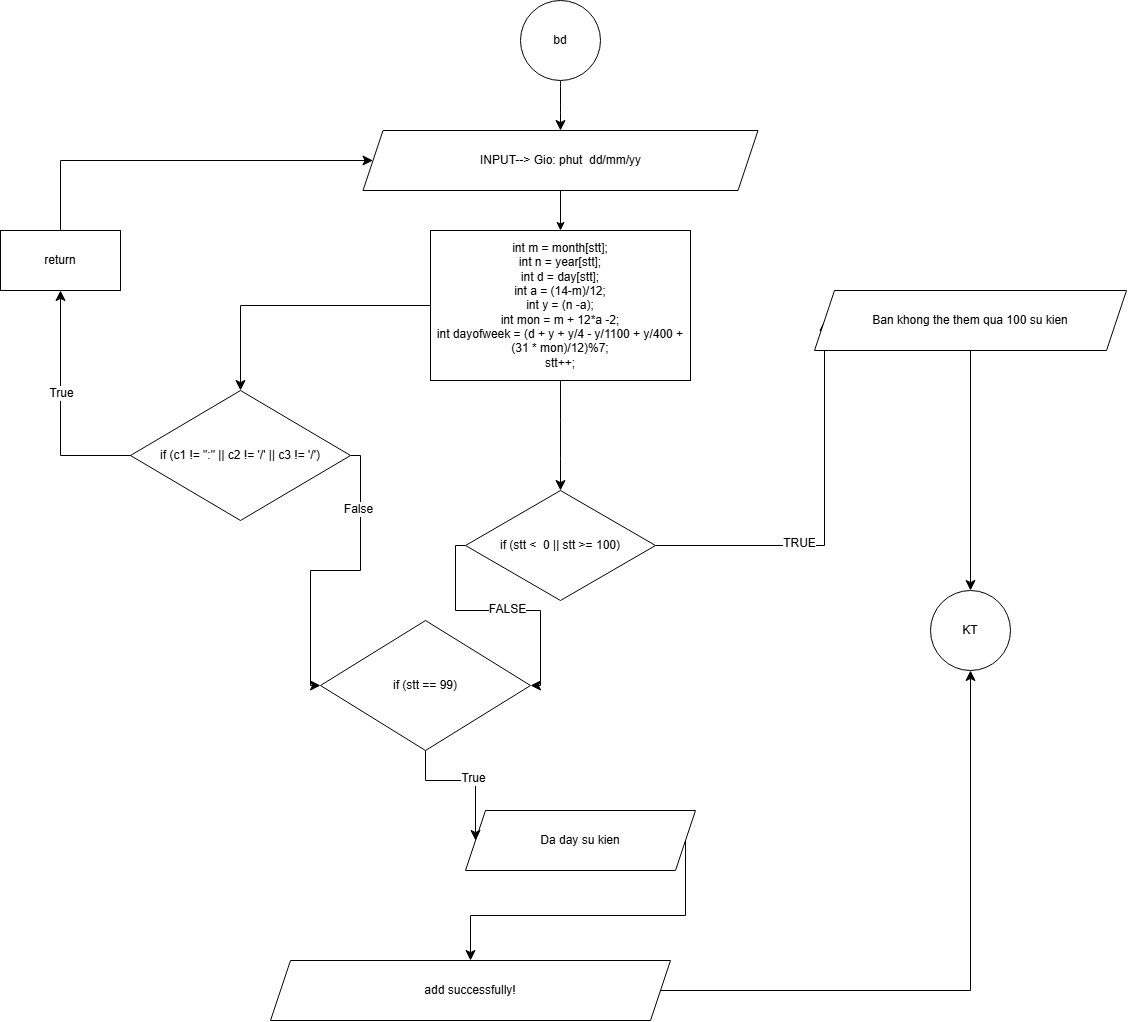

The diagram above was exported from draw.io. Its source (the exported page's mxGraphModel, read from the mxfile embedded in the PNG):
<mxGraphModel dx="2080" dy="1939" grid="1" gridSize="10" guides="1" tooltips="1" connect="1" arrows="1" fold="1" page="1" pageScale="1" pageWidth="850" pageHeight="1100" math="0" shadow="0">
  <root>
    <mxCell id="0" />
    <mxCell id="1" parent="0" />
    <mxCell id="6ZyzWZVYLtr2rOwKFtJ3-10" edge="1" parent="1" source="DeoAufAuCK1qIL6oFg_m-1" style="edgeStyle=none;curved=1;rounded=0;orthogonalLoop=1;jettySize=auto;html=1;fontSize=12;startSize=8;endSize=8;" target="DeoAufAuCK1qIL6oFg_m-4" value="">
      <mxGeometry relative="1" as="geometry" />
    </mxCell>
    <mxCell id="DeoAufAuCK1qIL6oFg_m-1" parent="1" style="ellipse;whiteSpace=wrap;html=1;aspect=fixed;" value="bd" vertex="1">
      <mxGeometry height="80" width="80" x="400" y="-20" as="geometry" />
    </mxCell>
    <mxCell id="DeoAufAuCK1qIL6oFg_m-6" edge="1" parent="1" source="DeoAufAuCK1qIL6oFg_m-4" style="edgeStyle=orthogonalEdgeStyle;rounded=0;orthogonalLoop=1;jettySize=auto;html=1;" target="DeoAufAuCK1qIL6oFg_m-5" value="">
      <mxGeometry relative="1" as="geometry" />
    </mxCell>
    <mxCell id="DeoAufAuCK1qIL6oFg_m-4" parent="1" style="shape=parallelogram;perimeter=parallelogramPerimeter;whiteSpace=wrap;html=1;fixedSize=1;" value="INPUT--&amp;gt; Gio: phut&amp;nbsp; dd/mm/yy" vertex="1">
      <mxGeometry height="60" width="395" x="242.5" y="110" as="geometry" />
    </mxCell>
    <mxCell id="DeoAufAuCK1qIL6oFg_m-5" parent="1" style="rounded=0;whiteSpace=wrap;html=1;" value="int m = month[stt];&lt;div&gt;int n = year[stt];&lt;/div&gt;&lt;div&gt;int d = day[stt];&lt;/div&gt;&lt;div&gt;int a = (14-m)/12;&lt;/div&gt;&lt;div&gt;int y = (n -a);&lt;/div&gt;&lt;div&gt;int mon = m + 12*a -2;&lt;/div&gt;&lt;div&gt;int dayofweek = (d + y + y/4 - y/1100 + y/400 + (31 * mon)/12)%7;&lt;/div&gt;&lt;div&gt;stt++;&lt;/div&gt;" vertex="1">
      <mxGeometry height="150" width="260" x="310" y="210" as="geometry" />
    </mxCell>
    <mxCell id="DeoAufAuCK1qIL6oFg_m-7" parent="1" style="shape=parallelogram;perimeter=parallelogramPerimeter;whiteSpace=wrap;html=1;fixedSize=1;" value="add successfully!" vertex="1">
      <mxGeometry height="60" width="400" x="150" y="940" as="geometry" />
    </mxCell>
    <mxCell id="6ZyzWZVYLtr2rOwKFtJ3-3" parent="1" style="rhombus;whiteSpace=wrap;html=1;" value="if (stt &amp;lt;&amp;nbsp; 0 || stt &amp;gt;= 100)" vertex="1">
      <mxGeometry height="110" width="190" x="345" y="470" as="geometry" />
    </mxCell>
    <mxCell id="6ZyzWZVYLtr2rOwKFtJ3-4" parent="1" style="ellipse;whiteSpace=wrap;html=1;aspect=fixed;" value="KT" vertex="1">
      <mxGeometry height="80" width="80" x="810" y="570" as="geometry" />
    </mxCell>
    <mxCell id="6ZyzWZVYLtr2rOwKFtJ3-5" edge="1" parent="1" source="6ZyzWZVYLtr2rOwKFtJ3-3" style="endArrow=classic;html=1;rounded=0;fontSize=12;startSize=8;endSize=8;exitX=1;exitY=0.5;exitDx=0;exitDy=0;entryX=0;entryY=0.5;entryDx=0;entryDy=0;edgeStyle=orthogonalEdgeStyle;" target="6ZyzWZVYLtr2rOwKFtJ3-16" value="">
      <mxGeometry height="50" relative="1" width="50" as="geometry">
        <mxPoint x="610" y="500" as="sourcePoint" />
        <mxPoint x="640" y="520" as="targetPoint" />
      </mxGeometry>
    </mxCell>
    <mxCell id="6ZyzWZVYLtr2rOwKFtJ3-6" connectable="0" parent="6ZyzWZVYLtr2rOwKFtJ3-5" style="edgeLabel;html=1;align=center;verticalAlign=middle;resizable=0;points=[];fontSize=12;" value="TRUE" vertex="1">
      <mxGeometry relative="1" x="-0.2711" y="3" as="geometry">
        <mxPoint as="offset" />
      </mxGeometry>
    </mxCell>
    <mxCell id="6ZyzWZVYLtr2rOwKFtJ3-7" edge="1" parent="1" source="DeoAufAuCK1qIL6oFg_m-5" style="endArrow=classic;html=1;rounded=0;fontSize=12;startSize=8;endSize=8;curved=1;exitX=0.5;exitY=1;exitDx=0;exitDy=0;entryX=0.5;entryY=0;entryDx=0;entryDy=0;" target="6ZyzWZVYLtr2rOwKFtJ3-3" value="">
      <mxGeometry height="50" relative="1" width="50" as="geometry">
        <mxPoint x="290" y="490" as="sourcePoint" />
        <mxPoint x="340" y="440" as="targetPoint" />
      </mxGeometry>
    </mxCell>
    <mxCell id="6ZyzWZVYLtr2rOwKFtJ3-8" edge="1" parent="1" source="6ZyzWZVYLtr2rOwKFtJ3-3" style="endArrow=classic;html=1;rounded=0;fontSize=12;startSize=8;endSize=8;exitX=0;exitY=0.5;exitDx=0;exitDy=0;entryX=1;entryY=0.5;entryDx=0;entryDy=0;edgeStyle=orthogonalEdgeStyle;" target="0R2hk7Vt3xMWE2XVRfd6-9" value="">
      <mxGeometry height="50" relative="1" width="50" as="geometry">
        <mxPoint x="430" y="550" as="sourcePoint" />
        <mxPoint x="480" y="500" as="targetPoint" />
      </mxGeometry>
    </mxCell>
    <mxCell id="6ZyzWZVYLtr2rOwKFtJ3-9" connectable="0" parent="6ZyzWZVYLtr2rOwKFtJ3-8" style="edgeLabel;html=1;align=center;verticalAlign=middle;resizable=0;points=[];fontSize=12;" value="FALSE" vertex="1">
      <mxGeometry relative="1" x="0.034" y="2" as="geometry">
        <mxPoint as="offset" />
      </mxGeometry>
    </mxCell>
    <mxCell id="6ZyzWZVYLtr2rOwKFtJ3-12" edge="1" parent="1" source="DeoAufAuCK1qIL6oFg_m-7" style="endArrow=classic;html=1;rounded=0;fontSize=12;startSize=8;endSize=8;exitX=1;exitY=0.5;exitDx=0;exitDy=0;entryX=0.5;entryY=1;entryDx=0;entryDy=0;edgeStyle=orthogonalEdgeStyle;" target="6ZyzWZVYLtr2rOwKFtJ3-4" value="">
      <mxGeometry height="50" relative="1" width="50" as="geometry">
        <mxPoint x="560" y="681.72" as="sourcePoint" />
        <mxPoint x="936.7157287525379" y="690.0042712474617" as="targetPoint" />
      </mxGeometry>
    </mxCell>
    <mxCell id="6ZyzWZVYLtr2rOwKFtJ3-16" parent="1" style="shape=parallelogram;perimeter=parallelogramPerimeter;whiteSpace=wrap;html=1;fixedSize=1;" value="Ban khong the them qua 100 su kien" vertex="1">
      <mxGeometry height="60" width="312" x="694" y="270" as="geometry" />
    </mxCell>
    <mxCell id="6ZyzWZVYLtr2rOwKFtJ3-18" edge="1" parent="1" source="6ZyzWZVYLtr2rOwKFtJ3-16" style="endArrow=classic;html=1;rounded=0;fontSize=12;startSize=8;endSize=8;exitX=0.5;exitY=1;exitDx=0;exitDy=0;entryX=0.5;entryY=0;entryDx=0;entryDy=0;edgeStyle=orthogonalEdgeStyle;" target="6ZyzWZVYLtr2rOwKFtJ3-4" value="">
      <mxGeometry height="50" relative="1" width="50" as="geometry">
        <mxPoint x="990" y="480" as="sourcePoint" />
        <mxPoint x="1040" y="430" as="targetPoint" />
      </mxGeometry>
    </mxCell>
    <mxCell id="0R2hk7Vt3xMWE2XVRfd6-1" parent="1" style="rhombus;whiteSpace=wrap;html=1;" value="if (c1 != &quot;:&quot; || c2 != '/' || c3 != '/')" vertex="1">
      <mxGeometry height="130" width="220" x="10" y="370" as="geometry" />
    </mxCell>
    <mxCell id="0R2hk7Vt3xMWE2XVRfd6-2" parent="1" style="rounded=0;whiteSpace=wrap;html=1;" value="return" vertex="1">
      <mxGeometry height="60" width="120" x="-120" y="210" as="geometry" />
    </mxCell>
    <mxCell id="0R2hk7Vt3xMWE2XVRfd6-3" edge="1" parent="1" source="DeoAufAuCK1qIL6oFg_m-5" style="endArrow=classic;html=1;rounded=0;fontSize=12;startSize=8;endSize=8;exitX=0;exitY=0.5;exitDx=0;exitDy=0;entryX=0.5;entryY=0;entryDx=0;entryDy=0;edgeStyle=orthogonalEdgeStyle;" target="0R2hk7Vt3xMWE2XVRfd6-1" value="">
      <mxGeometry height="50" relative="1" width="50" as="geometry">
        <mxPoint x="210" y="310" as="sourcePoint" />
        <mxPoint x="260" y="260" as="targetPoint" />
      </mxGeometry>
    </mxCell>
    <mxCell id="0R2hk7Vt3xMWE2XVRfd6-4" edge="1" parent="1" source="0R2hk7Vt3xMWE2XVRfd6-1" style="endArrow=classic;html=1;rounded=0;fontSize=12;startSize=8;endSize=8;exitX=0;exitY=0.5;exitDx=0;exitDy=0;entryX=0.5;entryY=1;entryDx=0;entryDy=0;edgeStyle=orthogonalEdgeStyle;" target="0R2hk7Vt3xMWE2XVRfd6-2" value="">
      <mxGeometry height="50" relative="1" width="50" as="geometry">
        <mxPoint x="-190" y="400" as="sourcePoint" />
        <mxPoint x="-140" y="350" as="targetPoint" />
      </mxGeometry>
    </mxCell>
    <mxCell id="0R2hk7Vt3xMWE2XVRfd6-6" connectable="0" parent="0R2hk7Vt3xMWE2XVRfd6-4" style="edgeLabel;html=1;align=center;verticalAlign=middle;resizable=0;points=[];fontSize=12;" value="True" vertex="1">
      <mxGeometry relative="1" x="0.134" as="geometry">
        <mxPoint y="1" as="offset" />
      </mxGeometry>
    </mxCell>
    <mxCell id="0R2hk7Vt3xMWE2XVRfd6-5" edge="1" parent="1" source="0R2hk7Vt3xMWE2XVRfd6-2" style="endArrow=classic;html=1;rounded=0;fontSize=12;startSize=8;endSize=8;exitX=0.5;exitY=0;exitDx=0;exitDy=0;entryX=0;entryY=0.5;entryDx=0;entryDy=0;edgeStyle=orthogonalEdgeStyle;" target="DeoAufAuCK1qIL6oFg_m-4" value="">
      <mxGeometry height="50" relative="1" width="50" as="geometry">
        <Array as="points">
          <mxPoint x="-60" y="140" />
        </Array>
        <mxPoint x="-100" y="160" as="sourcePoint" />
        <mxPoint x="212.5" y="90" as="targetPoint" />
      </mxGeometry>
    </mxCell>
    <mxCell id="0R2hk7Vt3xMWE2XVRfd6-7" edge="1" parent="1" source="0R2hk7Vt3xMWE2XVRfd6-1" style="endArrow=classic;html=1;rounded=0;fontSize=12;startSize=8;endSize=8;exitX=1;exitY=0.5;exitDx=0;exitDy=0;entryX=0;entryY=0.5;entryDx=0;entryDy=0;edgeStyle=orthogonalEdgeStyle;" target="0R2hk7Vt3xMWE2XVRfd6-9" value="">
      <mxGeometry height="50" relative="1" width="50" as="geometry">
        <mxPoint x="310" y="440" as="sourcePoint" />
        <mxPoint x="360" y="390" as="targetPoint" />
      </mxGeometry>
    </mxCell>
    <mxCell id="0R2hk7Vt3xMWE2XVRfd6-8" connectable="0" parent="0R2hk7Vt3xMWE2XVRfd6-7" style="edgeLabel;html=1;align=center;verticalAlign=middle;resizable=0;points=[];fontSize=12;" value="False" vertex="1">
      <mxGeometry relative="1" x="-0.5743" y="-2" as="geometry">
        <mxPoint x="-1" as="offset" />
      </mxGeometry>
    </mxCell>
    <mxCell id="0R2hk7Vt3xMWE2XVRfd6-9" parent="1" style="rhombus;whiteSpace=wrap;html=1;" value="if (stt == 99)" vertex="1">
      <mxGeometry height="130" width="210" x="200" y="600" as="geometry" />
    </mxCell>
    <mxCell id="0R2hk7Vt3xMWE2XVRfd6-10" parent="1" style="shape=parallelogram;perimeter=parallelogramPerimeter;whiteSpace=wrap;html=1;fixedSize=1;" value="Da day su kien" vertex="1">
      <mxGeometry height="60" width="230" x="345" y="790" as="geometry" />
    </mxCell>
    <mxCell id="0R2hk7Vt3xMWE2XVRfd6-11" edge="1" parent="1" source="0R2hk7Vt3xMWE2XVRfd6-9" style="endArrow=classic;html=1;rounded=0;fontSize=12;startSize=8;endSize=8;exitX=0.5;exitY=1;exitDx=0;exitDy=0;entryX=0;entryY=0.5;entryDx=0;entryDy=0;edgeStyle=orthogonalEdgeStyle;" target="0R2hk7Vt3xMWE2XVRfd6-10" value="">
      <mxGeometry height="50" relative="1" width="50" as="geometry">
        <mxPoint x="420" y="770" as="sourcePoint" />
        <mxPoint x="470" y="720" as="targetPoint" />
      </mxGeometry>
    </mxCell>
    <mxCell id="0R2hk7Vt3xMWE2XVRfd6-12" connectable="0" parent="0R2hk7Vt3xMWE2XVRfd6-11" style="edgeLabel;html=1;align=center;verticalAlign=middle;resizable=0;points=[];fontSize=12;" value="True" vertex="1">
      <mxGeometry relative="1" x="0.1135" y="3" as="geometry">
        <mxPoint as="offset" />
      </mxGeometry>
    </mxCell>
    <mxCell id="0R2hk7Vt3xMWE2XVRfd6-13" edge="1" parent="1" source="0R2hk7Vt3xMWE2XVRfd6-10" style="endArrow=classic;html=1;rounded=0;fontSize=12;startSize=8;endSize=8;exitX=1;exitY=0.5;exitDx=0;exitDy=0;entryX=0.5;entryY=0;entryDx=0;entryDy=0;edgeStyle=orthogonalEdgeStyle;" target="DeoAufAuCK1qIL6oFg_m-7" value="">
      <mxGeometry height="50" relative="1" width="50" as="geometry">
        <mxPoint x="670" y="830" as="sourcePoint" />
        <mxPoint x="720" y="780" as="targetPoint" />
      </mxGeometry>
    </mxCell>
  </root>
</mxGraphModel>